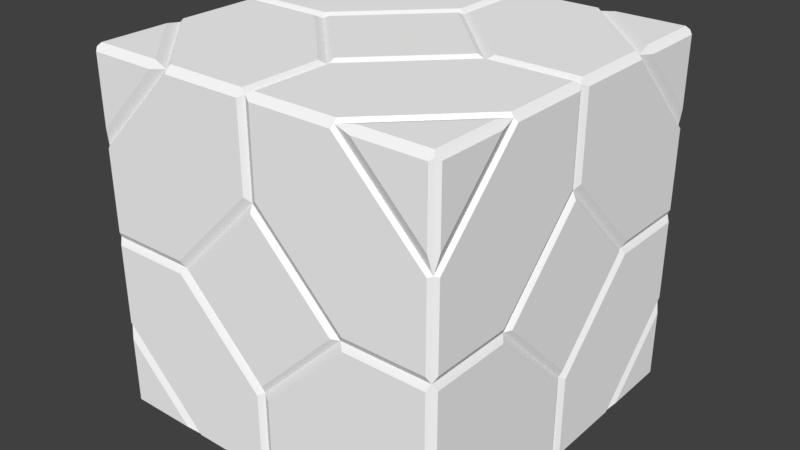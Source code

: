 # Source: TileBlock1.blend  (saved by Blender 2.78.0; exported with 4.5.12 LTS)
import bpy
from mathutils import Matrix  # noqa: F401  (used for matrix-valued properties, if any)

bpy.ops.wm.read_factory_settings(use_empty=True)
scene = bpy.context.scene
scene.name = 'Scene'

# ---- collections
col_collection_1 = bpy.data.collections.new('Collection 1'); scene.collection.children.link(col_collection_1)

# ---- materials (node trees are filled in below, after node groups)
mat_material_001 = bpy.data.materials.new('Material.001')
mat_material_001.alpha_threshold = 0.0
mat_material_001.use_transparent_shadow = False
mat_material_001.diffuse_color = (1.0, 1.0, 1.0, 1.0)
mat_material_001.roughness = 0.5

# ---- material node trees

# ---- world
world_world = bpy.data.worlds.new('World'); scene.world = world_world
world_world.color = (0.05088, 0.05088, 0.05088)
world_world.use_sun_shadow = False
world_world.sun_shadow_jitter_overblur = 0.0
world_world.cycles.sampling_method = 'MANUAL'

# ---- meshes
me_cube_001 = bpy.data.meshes.new('Cube.001')
me_cube_001.from_pydata([(-0.9905, 0.2547, 0.9905), (-0.9905, 0.9905, 0.9905), (-0.9905, 0.5, 0.2547), (-0.2547, 0.009474, 0.9905), (-0.9905, 0.9905, 0.009474), (-0.2547, 0.9905, 0.5), (-0.009474, 0.9905, 0.009474), (-0.5, 0.009474, 0.9905), (-0.9905, 0.5, 0.9905), (-0.9905, 0.7453, 0.9905), (-0.5, 0.9905, 0.2547), (-0.7453, 0.9905, 0.5), (-0.009474, 0.9905, 0.2547), (-0.5, 0.9905, 0.9905), (-0.2547, 0.9905, 0.9905), (-0.9905, 0.7453, 0.5), (-0.009474, 0.009474, 0.009474), (-0.9905, 0.009474, 0.7453), (-0.5, 0.009474, 0.2547), (-0.2547, 0.9905, 0.009474), (-0.009474, 0.7453, 0.009474), (-0.5, 0.2547, 0.009474), (-0.5, 0.2547, 0.9905), (-0.009474, 0.2547, 0.9905), (-0.009474, 0.5, 0.9905), (-0.7453, 0.9905, 0.9905), (-0.2547, 0.5, 0.009474), (-0.5, 0.7453, 0.009474), (-0.2547, 0.009474, 0.5), (-0.5, 0.009474, 0.7453), (-0.009474, 0.009474, 0.2547), (-0.7453, 0.5, 0.009474), (-0.2547, 0.009474, 0.009474), (-0.009474, 0.009474, 0.7453), (-0.009474, 0.009474, 0.5), (-0.009474, 0.2547, 0.5), (-0.009474, 0.7453, 0.9905), (-0.7453, 0.5, 0.9905), (-0.5, 0.7453, 0.9905), (-0.9905, 0.009474, 0.009474), (-0.5, 0.009474, 0.009474), (-0.7453, 0.009474, 0.009474), (-0.009474, 0.5, 0.009474), (-0.7453, 0.009474, 0.5), (-0.9905, 0.009474, 0.5), (-0.9905, 0.009474, 0.2547), (-0.009474, 0.2547, 0.009474), (-0.009474, 0.009474, 0.9905), (-0.009474, 0.5, 0.2547), (-0.009474, 0.7453, 0.5), (-0.009474, 0.5, 0.7453), (-0.9905, 0.009474, 0.9905), (-0.2547, 0.5, 0.9905), (-0.7453, 0.009474, 0.9905), (-0.9905, 0.2547, 0.5), (-0.9905, 0.9905, 0.2547), (-0.9905, 0.7453, 0.009474), (-0.5, 0.9905, 0.7453), (-0.009474, 0.9905, 0.7453), (-0.9905, 0.2547, 0.009474), (-0.9905, 0.5, 0.009474), (-0.009474, 0.9905, 0.5), (-0.009474, 0.9905, 0.9905), (-0.9905, 0.9905, 0.5), (-0.9905, 0.9905, 0.7453), (-0.5, 0.9905, 0.009474), (-0.9905, 0.5, 0.7453), (-0.7453, 0.9905, 0.009474), (-5.96e-08, 0.01786, 0.7931), (0.0, 0.2069, 0.9821), (-5.96e-08, 0.01786, 0.9821), (0.0, 0.7931, 0.9821), (-2.98e-08, 0.9821, 0.7931), (-5.96e-08, 0.9821, 0.9821), (0.0, 0.2574, 0.9821), (-5.96e-08, 0.01786, 0.7426), (-5.96e-08, 0.01786, 0.5179), (-2.98e-08, 0.2426, 0.5179), (0.0, 0.4821, 0.7574), (0.0, 0.4821, 0.9821), (-0.01786, 0.7426, 1.0), (-0.2574, 0.9821, 1.0), (-0.4821, 0.9821, 1.0), (-0.4821, 0.7574, 1.0), (-0.2426, 0.5179, 1.0), (-0.01786, 0.5179, 1.0), (-5.96e-08, 0.2069, 0.01786), (-5.96e-08, 0.01786, 0.2069), (-8.941e-08, 0.01786, 0.01786), (-0.2753, 0.5, 1.0), (-0.5, 0.7247, 1.0), (-0.7247, 0.5, 1.0), (-0.5, 0.2753, 1.0), (-0.7931, 0.01786, 1.0), (-0.9821, 0.2069, 1.0), (-0.9821, 0.01786, 1.0), (-0.2574, 0.01786, 1.0), (-0.01786, 0.2574, 1.0), (-0.01786, 0.4821, 1.0), (-0.2426, 0.4821, 1.0), (-0.4821, 0.2426, 1.0), (-0.4821, 0.01786, 1.0), (-5.96e-08, 0.01786, 0.2574), (-5.96e-08, 0.2574, 0.01786), (-5.96e-08, 0.4821, 0.01786), (0.0, 0.4821, 0.2426), (-2.98e-08, 0.2426, 0.4821), (-5.96e-08, 0.01786, 0.4821), (-0.01786, 0.2069, 1.0), (-0.2069, 0.01786, 1.0), (-0.01786, 0.01786, 1.0), (-0.9821, 0.2574, 1.0), (-0.7426, 0.01786, 1.0), (-0.5179, 0.01786, 1.0), (-0.5179, 0.2426, 1.0), (-0.7574, 0.4821, 1.0), (-0.9821, 0.4821, 1.0), (-0.9821, 0.7931, 1.0), (-0.7931, 0.9821, 1.0), (-0.9821, 0.9821, 1.0), (-2.98e-08, 0.7426, 0.01786), (-2.98e-08, 0.9821, 0.2574), (-5.96e-08, 0.9821, 0.4821), (0.0, 0.7574, 0.4821), (0.0, 0.5179, 0.2426), (-5.96e-08, 0.5179, 0.01786), (0.0, 0.5, 0.2753), (0.0, 0.7247, 0.5), (0.0, 0.5, 0.7247), (-2.98e-08, 0.2753, 0.5), (-0.7426, 0.9821, 1.0), (-0.9821, 0.7426, 1.0), (-0.9821, 0.5179, 1.0), (-0.7574, 0.5179, 1.0), (-0.5179, 0.7574, 1.0), (-0.5179, 0.9821, 1.0), (-0.2069, 0.9821, 1.0), (-0.01786, 0.7931, 1.0), (-0.01786, 0.9821, 1.0), (-0.7931, 1.0, 0.9821), (-0.9821, 1.0, 0.7931), (-0.9821, 1.0, 0.9821), (-0.9821, 1.0, 0.2069), (-0.7931, 1.0, 0.01786), (-0.9821, 1.0, 0.01786), (-0.9821, 1.0, 0.7426), (-0.7426, 1.0, 0.9821), (-0.5179, 1.0, 0.9821), (-0.5179, 1.0, 0.7574), (-0.7574, 1.0, 0.5179), (-0.9821, 1.0, 0.5179), (-1.0, 0.9821, 0.2574), (-1.0, 0.7426, 0.01786), (-1.0, 0.5179, 0.01786), (-1.0, 0.5179, 0.2426), (-1.0, 0.7574, 0.4821), (-1.0, 0.9821, 0.4821), (-0.01786, 1.0, 0.7931), (-0.2069, 1.0, 0.9821), (-0.01786, 1.0, 0.9821), (-1.0, 0.7247, 0.5), (-1.0, 0.5, 0.2753), (-1.0, 0.2753, 0.5), (-1.0, 0.5, 0.7247), (-1.0, 0.2069, 0.9821), (-1.0, 0.01786, 0.7931), (-1.0, 0.01786, 0.9821), (-1.0, 0.7426, 0.9821), (-1.0, 0.9821, 0.7426), (-1.0, 0.9821, 0.5179), (-1.0, 0.7574, 0.5179), (-1.0, 0.5179, 0.7574), (-1.0, 0.5179, 0.9821), (-0.2574, 1.0, 0.9821), (-0.01786, 1.0, 0.7426), (-0.01786, 1.0, 0.5179), (-0.2426, 1.0, 0.5179), (-0.4821, 1.0, 0.7574), (-0.4821, 1.0, 0.9821), (-1.0, 0.9821, 0.7931), (-1.0, 0.7931, 0.9821), (-1.0, 0.9821, 0.9821), (-1.0, 0.01786, 0.7426), (-1.0, 0.2574, 0.9821), (-1.0, 0.4821, 0.9821), (-1.0, 0.4821, 0.7574), (-1.0, 0.2426, 0.5179), (-1.0, 0.01786, 0.5179), (-1.0, 0.01786, 0.2069), (-1.0, 0.2069, 0.01786), (-1.0, 0.01786, 0.01786), (-0.01786, 1.0, 0.2574), (-0.2574, 1.0, 0.01786), (-0.4821, 1.0, 0.01786), (-0.4821, 1.0, 0.2426), (-0.2426, 1.0, 0.4821), (-0.01786, 1.0, 0.4821), (-0.2753, 1.0, 0.5), (-0.5, 1.0, 0.2753), (-0.7247, 1.0, 0.5), (-0.5, 1.0, 0.7247), (-1.0, 0.2574, 0.01786), (-1.0, 0.01786, 0.2574), (-1.0, 0.01786, 0.4821), (-1.0, 0.2426, 0.4821), (-1.0, 0.4821, 0.2426), (-1.0, 0.4821, 0.01786), (-1.0, 0.7931, 0.01786), (-1.0, 0.9821, 0.2069), (-1.0, 0.9821, 0.01786), (-0.2069, 1.0, 0.01786), (-0.01786, 1.0, 0.2069), (-0.01786, 1.0, 0.01786), (-0.7426, 1.0, 0.01786), (-0.9821, 1.0, 0.2574), (-0.9821, 1.0, 0.4821), (-0.7574, 1.0, 0.4821), (-0.5179, 1.0, 0.2426), (-0.5179, 1.0, 0.01786), (-0.01786, 0.2574, 0.0), (-0.2574, 0.01786, 2.98e-08), (-0.4821, 0.01786, 2.98e-08), (-0.4821, 0.2426, 0.0), (-0.2426, 0.4821, 0.0), (-0.01786, 0.4821, 0.0), (-0.01786, 0.7931, 2.98e-08), (-0.2069, 0.9821, 5.96e-08), (-0.01786, 0.9821, 0.0), (-0.01786, 2.186e-08, 0.2069), (-0.2069, 5.166e-08, 0.01786), (-0.01786, 5.166e-08, 0.01786), (-0.01786, 2.186e-08, 0.7426), (-0.2574, 5.166e-08, 0.9821), (-0.4821, 5.166e-08, 0.9821), (-0.4821, 2.186e-08, 0.7574), (-0.2426, 2.186e-08, 0.5179), (-0.01786, 2.186e-08, 0.5179), (-0.5, 0.7247, 0.0), (-0.2753, 0.5, 0.0), (-0.5, 0.2753, 0.0), (-0.7247, 0.5, 2.98e-08), (-0.2574, 0.9821, 5.96e-08), (-0.01786, 0.7426, 2.98e-08), (-0.01786, 0.5179, 0.0), (-0.2426, 0.5179, 0.0), (-0.4821, 0.7574, 0.0), (-0.4821, 0.9821, 2.98e-08), (-0.2069, 5.166e-08, 0.9821), (-0.01786, 2.186e-08, 0.7931), (-0.01786, 5.166e-08, 0.9821), (-0.7426, 5.166e-08, 0.9821), (-0.9821, 5.166e-08, 0.7426), (-0.9821, 5.166e-08, 0.5179), (-0.7574, 5.166e-08, 0.5179), (-0.5179, 2.186e-08, 0.7574), (-0.5179, 5.166e-08, 0.9821), (-0.7931, 2.186e-08, 0.01786), (-0.9821, 5.166e-08, 0.2069), (-0.9821, 5.166e-08, 0.01786), (-0.9821, 0.7426, 5.96e-08), (-0.7426, 0.9821, 2.98e-08), (-0.5179, 0.9821, 2.98e-08), (-0.5179, 0.7574, 0.0), (-0.7574, 0.5179, 2.98e-08), (-0.9821, 0.5179, 5.96e-08), (-0.9821, 5.166e-08, 0.2574), (-0.7426, 2.186e-08, 0.01786), (-0.5179, 2.186e-08, 0.01786), (-0.5179, 2.186e-08, 0.2426), (-0.7574, 5.166e-08, 0.4821), (-0.9821, 5.166e-08, 0.4821), (-0.9821, 5.166e-08, 0.7931), (-0.7931, 5.166e-08, 0.9821), (-0.9821, 1.411e-07, 0.9821), (-0.5, 2.186e-08, 0.2753), (-0.2753, 2.186e-08, 0.5), (-0.5, 2.186e-08, 0.7247), (-0.7247, 5.166e-08, 0.5), (-0.7931, 0.9821, 2.98e-08), (-0.9821, 0.7931, 5.96e-08), (-0.9821, 0.9821, 8.941e-08), (-0.2574, 5.166e-08, 0.01786), (-0.01786, 2.186e-08, 0.2574), (-0.01786, 2.186e-08, 0.4821), (-0.2426, 2.186e-08, 0.4821), (-0.4821, 2.186e-08, 0.2426), (-0.4821, 2.186e-08, 0.01786), (-0.7426, 0.01786, 2.98e-08), (-0.9821, 0.2574, 5.96e-08), (-0.9821, 0.4821, 5.96e-08), (-0.7574, 0.4821, 2.98e-08), (-0.5179, 0.2426, 0.0), (-0.5179, 0.01786, 2.98e-08), (-0.2069, 0.01786, 2.98e-08), (-0.01786, 0.2069, 0.0), (-0.01786, 0.01786, 2.98e-08), (-0.9821, 0.2069, 5.96e-08), (-0.7931, 0.01786, 2.98e-08), (-0.9821, 0.01786, 2.98e-08), (-2.98e-08, 0.9821, 0.2069), (-2.98e-08, 0.7931, 0.01786), (-8.941e-08, 0.9821, 0.01786), (-2.98e-08, 0.9821, 0.7426), (0.0, 0.7426, 0.9821), (0.0, 0.5179, 0.9821), (0.0, 0.5179, 0.7574), (0.0, 0.7574, 0.5179), (-5.96e-08, 0.9821, 0.5179)], [], [(68, 69, 70), (71, 72, 73), (74, 75, 76, 77, 78, 79), (80, 81, 82, 83, 84, 85), (86, 87, 88), (89, 90, 91, 92), (93, 94, 95), (96, 97, 98, 99, 100, 101), (102, 103, 104, 105, 106, 107), (108, 109, 110), (111, 112, 113, 114, 115, 116), (117, 118, 119), (120, 121, 122, 123, 124, 125), (126, 127, 128, 129), (130, 131, 132, 133, 134, 135), (136, 137, 138), (139, 140, 141), (142, 143, 144), (145, 146, 147, 148, 149, 150), (151, 152, 153, 154, 155, 156), (157, 158, 159), (160, 161, 162, 163), (164, 165, 166), (167, 168, 169, 170, 171, 172), (173, 174, 175, 176, 177, 178), (179, 180, 181), (182, 183, 184, 185, 186, 187), (188, 189, 190), (191, 192, 193, 194, 195, 196), (197, 198, 199, 200), (201, 202, 203, 204, 205, 206), (207, 208, 209), (210, 211, 212), (213, 214, 215, 216, 217, 218), (219, 220, 221, 222, 223, 224), (225, 226, 227), (228, 229, 230), (231, 232, 233, 234, 235, 236), (237, 238, 239, 240), (241, 242, 243, 244, 245, 246), (247, 248, 249), (250, 251, 252, 253, 254, 255), (256, 257, 258), (259, 260, 261, 262, 263, 264), (265, 266, 267, 268, 269, 270), (271, 272, 273), (274, 275, 276, 277), (278, 279, 280), (281, 282, 283, 284, 285, 286), (287, 288, 289, 290, 291, 292), (293, 294, 295), (296, 297, 298), (299, 300, 301), (302, 303, 304, 305, 306, 307), (33, 23, 69, 68), (23, 47, 70, 69), (47, 33, 68, 70), (36, 58, 72, 71), (58, 62, 73, 72), (62, 36, 71, 73), (23, 33, 75, 74), (33, 34, 76, 75), (34, 35, 77, 76), (35, 50, 78, 77), (50, 24, 79, 78), (24, 23, 74, 79), (36, 14, 81, 80), (14, 13, 82, 81), (13, 38, 83, 82), (38, 52, 84, 83), (52, 24, 85, 84), (24, 36, 80, 85), (46, 30, 87, 86), (30, 16, 88, 87), (16, 46, 86, 88), (52, 38, 90, 89), (38, 37, 91, 90), (37, 22, 92, 91), (22, 52, 89, 92), (53, 0, 94, 93), (0, 51, 95, 94), (51, 53, 93, 95), (3, 23, 97, 96), (23, 24, 98, 97), (24, 52, 99, 98), (52, 22, 100, 99), (22, 7, 101, 100), (7, 3, 96, 101), (30, 46, 103, 102), (46, 42, 104, 103), (42, 48, 105, 104), (48, 35, 106, 105), (35, 34, 107, 106), (34, 30, 102, 107), (23, 3, 109, 108), (3, 47, 110, 109), (47, 23, 108, 110), (0, 53, 112, 111), (53, 7, 113, 112), (7, 22, 114, 113), (22, 37, 115, 114), (37, 8, 116, 115), (8, 0, 111, 116), (9, 25, 118, 117), (25, 1, 119, 118), (1, 9, 117, 119), (20, 12, 121, 120), (12, 61, 122, 121), (61, 49, 123, 122), (49, 48, 124, 123), (48, 42, 125, 124), (42, 20, 120, 125), (48, 49, 127, 126), (49, 50, 128, 127), (50, 35, 129, 128), (35, 48, 126, 129), (25, 9, 131, 130), (9, 8, 132, 131), (8, 37, 133, 132), (37, 38, 134, 133), (38, 13, 135, 134), (13, 25, 130, 135), (14, 36, 137, 136), (36, 62, 138, 137), (62, 14, 136, 138), (25, 64, 140, 139), (64, 1, 141, 140), (1, 25, 139, 141), (55, 67, 143, 142), (67, 4, 144, 143), (4, 55, 142, 144), (64, 25, 146, 145), (25, 13, 147, 146), (13, 57, 148, 147), (57, 11, 149, 148), (11, 63, 150, 149), (63, 64, 145, 150), (55, 56, 152, 151), (56, 60, 153, 152), (60, 2, 154, 153), (2, 15, 155, 154), (15, 63, 156, 155), (63, 55, 151, 156), (58, 14, 158, 157), (14, 62, 159, 158), (62, 58, 157, 159), (15, 2, 161, 160), (2, 54, 162, 161), (54, 66, 163, 162), (66, 15, 160, 163), (0, 17, 165, 164), (17, 51, 166, 165), (51, 0, 164, 166), (9, 64, 168, 167), (64, 63, 169, 168), (63, 15, 170, 169), (15, 66, 171, 170), (66, 8, 172, 171), (8, 9, 167, 172), (14, 58, 174, 173), (58, 61, 175, 174), (61, 5, 176, 175), (5, 57, 177, 176), (57, 13, 178, 177), (13, 14, 173, 178), (64, 9, 180, 179), (9, 1, 181, 180), (1, 64, 179, 181), (17, 0, 183, 182), (0, 8, 184, 183), (8, 66, 185, 184), (66, 54, 186, 185), (54, 44, 187, 186), (44, 17, 182, 187), (45, 59, 189, 188), (59, 39, 190, 189), (39, 45, 188, 190), (12, 19, 192, 191), (19, 65, 193, 192), (65, 10, 194, 193), (10, 5, 195, 194), (5, 61, 196, 195), (61, 12, 191, 196), (5, 10, 198, 197), (10, 11, 199, 198), (11, 57, 200, 199), (57, 5, 197, 200), (59, 45, 202, 201), (45, 44, 203, 202), (44, 54, 204, 203), (54, 2, 205, 204), (2, 60, 206, 205), (60, 59, 201, 206), (56, 55, 208, 207), (55, 4, 209, 208), (4, 56, 207, 209), (19, 12, 211, 210), (12, 6, 212, 211), (6, 19, 210, 212), (67, 55, 214, 213), (55, 63, 215, 214), (63, 11, 216, 215), (11, 10, 217, 216), (10, 65, 218, 217), (65, 67, 213, 218), (46, 32, 220, 219), (32, 40, 221, 220), (40, 21, 222, 221), (21, 26, 223, 222), (26, 42, 224, 223), (42, 46, 219, 224), (20, 19, 226, 225), (19, 6, 227, 226), (6, 20, 225, 227), (30, 32, 229, 228), (32, 16, 230, 229), (16, 30, 228, 230), (33, 3, 232, 231), (3, 7, 233, 232), (7, 29, 234, 233), (29, 28, 235, 234), (28, 34, 236, 235), (34, 33, 231, 236), (27, 26, 238, 237), (26, 21, 239, 238), (21, 31, 240, 239), (31, 27, 237, 240), (19, 20, 242, 241), (20, 42, 243, 242), (42, 26, 244, 243), (26, 27, 245, 244), (27, 65, 246, 245), (65, 19, 241, 246), (3, 33, 248, 247), (33, 47, 249, 248), (47, 3, 247, 249), (53, 17, 251, 250), (17, 44, 252, 251), (44, 43, 253, 252), (43, 29, 254, 253), (29, 7, 255, 254), (7, 53, 250, 255), (41, 45, 257, 256), (45, 39, 258, 257), (39, 41, 256, 258), (56, 67, 260, 259), (67, 65, 261, 260), (65, 27, 262, 261), (27, 31, 263, 262), (31, 60, 264, 263), (60, 56, 259, 264), (45, 41, 266, 265), (41, 40, 267, 266), (40, 18, 268, 267), (18, 43, 269, 268), (43, 44, 270, 269), (44, 45, 265, 270), (17, 53, 272, 271), (53, 51, 273, 272), (51, 17, 271, 273), (18, 28, 275, 274), (28, 29, 276, 275), (29, 43, 277, 276), (43, 18, 274, 277), (67, 56, 279, 278), (56, 4, 280, 279), (4, 67, 278, 280), (32, 30, 282, 281), (30, 34, 283, 282), (34, 28, 284, 283), (28, 18, 285, 284), (18, 40, 286, 285), (40, 32, 281, 286), (41, 59, 288, 287), (59, 60, 289, 288), (60, 31, 290, 289), (31, 21, 291, 290), (21, 40, 292, 291), (40, 41, 287, 292), (32, 46, 294, 293), (46, 16, 295, 294), (16, 32, 293, 295), (59, 41, 297, 296), (41, 39, 298, 297), (39, 59, 296, 298), (12, 20, 300, 299), (20, 6, 301, 300), (6, 12, 299, 301), (58, 36, 303, 302), (36, 24, 304, 303), (24, 50, 305, 304), (50, 49, 306, 305), (49, 61, 307, 306), (61, 58, 302, 307)])
_uv = me_cube_001.uv_layers.new(name='UVMap')
_uv.uv.foreach_set('vector', [0.2102, 0.02329, 0.02329, 0.2102, 0.02329, 0.02329, 0.02329, 0.7898, 0.2102, 0.9767, 0.02329, 0.9767, 0.02329, 0.2601, 0.2601, 0.02329, 0.4823, 0.02329, 0.4823, 0.2455, 0.2455, 0.4823, 0.02329, 0.4823, 0.9767, 0.7399, 0.7399, 0.9767, 0.5177, 0.9767, 0.5177, 0.7545, 0.7545, 0.5177, 0.9767, 0.5177, 0.9767, 0.2102, 0.7898, 0.02329, 0.9767, 0.02329, 0.7222, 0.5, 0.5, 0.7222, 0.2778, 0.5, 0.5, 0.2778, 0.2102, 0.02329, 0.02329, 0.2102, 0.02329, 0.02329, 0.7399, 0.02329, 0.9767, 0.2601, 0.9767, 0.4823, 0.7545, 0.4823, 0.5177, 0.2455, 0.5177, 0.02329, 0.7399, 0.02329, 0.9767, 0.2601, 0.9767, 0.4823, 0.7545, 0.4823, 0.5177, 0.2455, 0.5177, 0.02329, 0.9767, 0.2102, 0.7898, 0.02329, 0.9767, 0.02329, 0.02329, 0.2601, 0.2601, 0.02329, 0.4823, 0.02329, 0.4823, 0.2455, 0.2455, 0.4823, 0.02329, 0.4823, 0.02329, 0.7898, 0.2102, 0.9767, 0.02329, 0.9767, 0.9767, 0.7399, 0.7399, 0.9767, 0.5177, 0.9767, 0.5177, 0.7545, 0.7545, 0.5177, 0.9767, 0.5177, 0.7222, 0.5, 0.5, 0.7222, 0.2778, 0.5, 0.5, 0.2778, 0.2601, 0.9767, 0.02329, 0.7399, 0.02329, 0.5177, 0.2455, 0.5177, 0.4823, 0.7545, 0.4823, 0.9767, 0.7898, 0.9767, 0.9767, 0.7898, 0.9767, 0.9767, 0.2102, 0.02329, 0.02329, 0.2102, 0.02329, 0.02329, 0.02329, 0.7898, 0.2102, 0.9767, 0.02329, 0.9767, 0.02329, 0.2601, 0.2601, 0.02329, 0.4823, 0.02329, 0.4823, 0.2455, 0.2455, 0.4823, 0.02329, 0.4823, 0.7399, 0.9767, 0.9767, 0.7399, 0.9767, 0.5177, 0.7545, 0.5177, 0.5177, 0.7545, 0.5177, 0.9767, 0.9767, 0.2102, 0.7898, 0.02329, 0.9767, 0.02329, 0.5, 0.7222, 0.7222, 0.5, 0.5, 0.2778, 0.2778, 0.5, 0.02329, 0.2102, 0.2102, 0.02329, 0.02329, 0.02329, 0.02329, 0.7399, 0.2601, 0.9767, 0.4823, 0.9767, 0.4823, 0.7545, 0.2455, 0.5177, 0.02329, 0.5177, 0.7399, 0.02329, 0.9767, 0.2601, 0.9767, 0.4823, 0.7545, 0.4823, 0.5177, 0.2455, 0.5177, 0.02329, 0.2102, 0.9767, 0.02329, 0.7898, 0.02329, 0.9767, 0.2601, 0.02329, 0.02329, 0.2601, 0.02329, 0.4823, 0.2455, 0.4823, 0.4823, 0.2455, 0.4823, 0.02329, 0.7898, 0.02329, 0.9767, 0.2102, 0.9767, 0.02329, 0.9767, 0.7399, 0.7399, 0.9767, 0.5177, 0.9767, 0.5177, 0.7545, 0.7545, 0.5177, 0.9767, 0.5177, 0.7222, 0.5, 0.5, 0.7222, 0.2778, 0.5, 0.5, 0.2778, 0.9767, 0.2601, 0.7399, 0.02329, 0.5177, 0.02329, 0.5177, 0.2455, 0.7545, 0.4823, 0.9767, 0.4823, 0.9767, 0.7898, 0.7898, 0.9767, 0.9767, 0.9767, 0.7898, 0.9767, 0.9767, 0.7898, 0.9767, 0.9767, 0.2601, 0.9767, 0.02329, 0.7399, 0.02329, 0.5177, 0.2455, 0.5177, 0.4823, 0.7545, 0.4823, 0.9767, 0.9767, 0.2601, 0.7399, 0.02329, 0.5177, 0.02329, 0.5177, 0.2455, 0.7545, 0.4823, 0.9767, 0.4823, 0.9767, 0.7898, 0.7898, 0.9767, 0.9767, 0.9767, 0.9767, 0.7898, 0.7898, 0.9767, 0.9767, 0.9767, 0.9767, 0.2601, 0.7399, 0.02329, 0.5177, 0.02329, 0.5177, 0.2455, 0.7545, 0.4823, 0.9767, 0.4823, 0.5, 0.7222, 0.7222, 0.5, 0.5, 0.2778, 0.2778, 0.5, 0.7399, 0.9767, 0.9767, 0.7399, 0.9767, 0.5177, 0.7545, 0.5177, 0.5177, 0.7545, 0.5177, 0.9767, 0.7898, 0.02329, 0.9767, 0.2102, 0.9767, 0.02329, 0.2601, 0.02329, 0.02329, 0.2601, 0.02329, 0.4823, 0.2455, 0.4823, 0.4823, 0.2455, 0.4823, 0.02329, 0.2102, 0.9767, 0.02329, 0.7898, 0.02329, 0.9767, 0.02329, 0.7399, 0.2601, 0.9767, 0.4823, 0.9767, 0.4823, 0.7545, 0.2455, 0.5177, 0.02329, 0.5177, 0.02329, 0.7399, 0.2601, 0.9767, 0.4823, 0.9767, 0.4823, 0.7545, 0.2455, 0.5177, 0.02329, 0.5177, 0.02329, 0.2102, 0.2102, 0.02329, 0.02329, 0.02329, 0.5, 0.7222, 0.7222, 0.5, 0.5, 0.2778, 0.2778, 0.5, 0.2102, 0.9767, 0.02329, 0.7898, 0.02329, 0.9767, 0.7399, 0.9767, 0.9767, 0.7399, 0.9767, 0.5177, 0.7545, 0.5177, 0.5177, 0.7545, 0.5177, 0.9767, 0.2601, 0.02329, 0.02329, 0.2601, 0.02329, 0.4823, 0.2455, 0.4823, 0.4823, 0.2455, 0.4823, 0.02329, 0.7898, 0.02329, 0.9767, 0.2102, 0.9767, 0.02329, 0.02329, 0.2102, 0.2102, 0.02329, 0.02329, 0.02329, 0.7898, 0.9767, 0.9767, 0.7898, 0.9767, 0.9767, 0.2601, 0.9767, 0.02329, 0.7399, 0.02329, 0.5177, 0.2455, 0.5177, 0.4823, 0.7545, 0.4823, 0.9767, 0.2575, 0.015, 0.015, 0.2575, 0.02329, 0.2102, 0.2102, 0.02329, 0.985, 0.2575, 0.985, 0.015, 0.9944, 0.02329, 0.9944, 0.2102, 0.985, 0.015, 0.985, 0.2575, 0.9944, 0.2102, 0.9944, 0.02329, 0.015, 0.7425, 0.2575, 0.985, 0.2102, 0.9767, 0.02329, 0.7898, 0.985, 0.2575, 0.985, 0.015, 0.9944, 0.02329, 0.9944, 0.2102, 0.985, 0.985, 0.985, 0.7425, 0.9944, 0.7898, 0.9944, 0.9767, 0.015, 0.2575, 0.2575, 0.015, 0.2601, 0.02329, 0.02329, 0.2601, 0.985, 0.2575, 0.985, 0.5, 0.9944, 0.4823, 0.9944, 0.2601, 0.5, 0.015, 0.5, 0.2575, 0.4823, 0.2455, 0.4823, 0.02329, 0.5, 0.2575, 0.2575, 0.5, 0.2455, 0.4823, 0.4823, 0.2455, 0.2575, 0.5, 0.015, 0.5, 0.02329, 0.4823, 0.2455, 0.4823, 0.985, 0.5, 0.985, 0.2575, 0.9944, 0.2601, 0.9944, 0.4823, 0.985, 0.7425, 0.7425, 0.985, 0.7399, 0.9767, 0.9767, 0.7399, 0.7425, 0.015, 0.5, 0.015, 0.5177, 0.005628, 0.7399, 0.005629, 0.5, 0.985, 0.5, 0.7425, 0.5177, 0.7545, 0.5177, 0.9767, 0.5, 0.7425, 0.7425, 0.5, 0.7545, 0.5177, 0.5177, 0.7545, 0.7425, 0.5, 0.985, 0.5, 0.9767, 0.5177, 0.7545, 0.5177, 0.015, 0.5, 0.015, 0.7425, 0.005628, 0.7399, 0.005628, 0.5177, 0.985, 0.2575, 0.7425, 0.015, 0.7898, 0.02329, 0.9767, 0.2102, 0.985, 0.7425, 0.985, 0.985, 0.9944, 0.9767, 0.9944, 0.7898, 0.985, 0.015, 0.985, 0.2575, 0.9944, 0.2102, 0.9944, 0.02329, 0.7425, 0.5, 0.5, 0.7425, 0.5, 0.7222, 0.7222, 0.5, 0.5, 0.7425, 0.2575, 0.5, 0.2778, 0.5, 0.5, 0.7222, 0.2575, 0.5, 0.5, 0.2575, 0.5, 0.2778, 0.2778, 0.5, 0.5, 0.2575, 0.7425, 0.5, 0.7222, 0.5, 0.5, 0.2778, 0.2575, 0.015, 0.015, 0.2575, 0.02329, 0.2102, 0.2102, 0.02329, 0.015, 0.2575, 0.015, 0.015, 0.005628, 0.02329, 0.005628, 0.2102, 0.015, 0.015, 0.2575, 0.015, 0.2102, 0.005628, 0.02329, 0.005628, 0.7425, 0.015, 0.985, 0.2575, 0.9767, 0.2601, 0.7399, 0.02329, 0.015, 0.2575, 0.015, 0.5, 0.005628, 0.4823, 0.005628, 0.2601, 0.985, 0.5, 0.7425, 0.5, 0.7545, 0.4823, 0.9767, 0.4823, 0.7425, 0.5, 0.5, 0.2575, 0.5177, 0.2455, 0.7545, 0.4823, 0.5, 0.2575, 0.5, 0.015, 0.5177, 0.02329, 0.5177, 0.2455, 0.5, 0.015, 0.7425, 0.015, 0.7399, 0.005628, 0.5177, 0.005628, 0.7425, 0.015, 0.985, 0.2575, 0.9767, 0.2601, 0.7399, 0.02329, 0.985, 0.2575, 0.985, 0.5, 0.9944, 0.4823, 0.9944, 0.2601, 0.985, 0.5, 0.7425, 0.5, 0.7545, 0.4823, 0.9767, 0.4823, 0.7425, 0.5, 0.5, 0.2575, 0.5177, 0.2455, 0.7545, 0.4823, 0.5, 0.2575, 0.5, 0.015, 0.5177, 0.02329, 0.5177, 0.2455, 0.985, 0.5, 0.985, 0.7425, 0.9944, 0.7399, 0.9944, 0.5177, 0.985, 0.2575, 0.7425, 0.015, 0.7898, 0.02329, 0.9767, 0.2102, 0.7425, 0.015, 0.985, 0.015, 0.9767, 0.005629, 0.7898, 0.005628, 0.015, 0.015, 0.015, 0.2575, 0.005628, 0.2102, 0.005629, 0.02329, 0.015, 0.2575, 0.2575, 0.015, 0.2601, 0.02329, 0.02329, 0.2601, 0.2575, 0.015, 0.5, 0.015, 0.4823, 0.005628, 0.2601, 0.005628, 0.5, 0.015, 0.5, 0.2575, 0.4823, 0.2455, 0.4823, 0.02329, 0.5, 0.2575, 0.2575, 0.5, 0.2455, 0.4823, 0.4823, 0.2455, 0.2575, 0.5, 0.015, 0.5, 0.02329, 0.4823, 0.2455, 0.4823, 0.015, 0.5, 0.015, 0.2575, 0.005628, 0.2601, 0.005628, 0.4823, 0.015, 0.7425, 0.2575, 0.985, 0.2102, 0.9767, 0.02329, 0.7898, 0.2575, 0.015, 0.015, 0.015, 0.02329, 0.005628, 0.2102, 0.005628, 0.015, 0.985, 0.015, 0.7425, 0.005628, 0.7898, 0.005628, 0.9767, 0.985, 0.7425, 0.7425, 0.985, 0.7399, 0.9767, 0.9767, 0.7399, 0.985, 0.7425, 0.985, 0.5, 0.9944, 0.5177, 0.9944, 0.7399, 0.5, 0.985, 0.5, 0.7425, 0.5177, 0.7545, 0.5177, 0.9767, 0.5, 0.7425, 0.7425, 0.5, 0.7545, 0.5177, 0.5177, 0.7545, 0.7425, 0.5, 0.985, 0.5, 0.9767, 0.5177, 0.7545, 0.5177, 0.985, 0.5, 0.985, 0.7425, 0.9944, 0.7399, 0.9944, 0.5177, 0.7425, 0.5, 0.5, 0.7425, 0.5, 0.7222, 0.7222, 0.5, 0.5, 0.7425, 0.2575, 0.5, 0.2778, 0.5, 0.5, 0.7222, 0.2575, 0.5, 0.5, 0.2575, 0.5, 0.2778, 0.2778, 0.5, 0.5, 0.2575, 0.7425, 0.5, 0.7222, 0.5, 0.5, 0.2778, 0.2575, 0.985, 0.015, 0.7425, 0.02329, 0.7399, 0.2601, 0.9767, 0.015, 0.7425, 0.015, 0.5, 0.005628, 0.5177, 0.005628, 0.7399, 0.015, 0.5, 0.2575, 0.5, 0.2455, 0.5177, 0.02329, 0.5177, 0.2575, 0.5, 0.5, 0.7425, 0.4823, 0.7545, 0.2455, 0.5177, 0.5, 0.7425, 0.5, 0.985, 0.4823, 0.9767, 0.4823, 0.7545, 0.5, 0.015, 0.2575, 0.015, 0.2601, 0.005628, 0.4823, 0.005628, 0.7425, 0.985, 0.985, 0.7425, 0.9767, 0.7898, 0.7898, 0.9767, 0.015, 0.7425, 0.015, 0.985, 0.005629, 0.9767, 0.005628, 0.7898, 0.985, 0.015, 0.7425, 0.015, 0.7898, 0.005629, 0.9767, 0.005629, 0.2575, 0.015, 0.015, 0.2575, 0.02329, 0.2102, 0.2102, 0.02329, 0.2575, 0.985, 0.015, 0.985, 0.02329, 0.9944, 0.2102, 0.9944, 0.015, 0.985, 0.2575, 0.985, 0.2102, 0.9944, 0.02329, 0.9944, 0.015, 0.7425, 0.2575, 0.985, 0.2102, 0.9767, 0.02329, 0.7898, 0.2575, 0.985, 0.015, 0.985, 0.02329, 0.9944, 0.2102, 0.9944, 0.985, 0.985, 0.7425, 0.985, 0.7898, 0.9944, 0.9767, 0.9944, 0.015, 0.2575, 0.2575, 0.015, 0.2601, 0.02329, 0.02329, 0.2601, 0.2575, 0.985, 0.5, 0.985, 0.4823, 0.9944, 0.2601, 0.9944, 0.5, 0.015, 0.5, 0.2575, 0.4823, 0.2455, 0.4823, 0.02329, 0.5, 0.2575, 0.2575, 0.5, 0.2455, 0.4823, 0.4823, 0.2455, 0.2575, 0.5, 0.015, 0.5, 0.02329, 0.4823, 0.2455, 0.4823, 0.5, 0.985, 0.2575, 0.985, 0.2601, 0.9944, 0.4823, 0.9944, 0.7425, 0.985, 0.985, 0.7425, 0.9767, 0.7399, 0.7399, 0.9767, 0.015, 0.7425, 0.015, 0.5, 0.005628, 0.5177, 0.005628, 0.7399, 0.985, 0.5, 0.7425, 0.5, 0.7545, 0.5177, 0.9767, 0.5177, 0.7425, 0.5, 0.5, 0.7425, 0.5177, 0.7545, 0.7545, 0.5177, 0.5, 0.7425, 0.5, 0.985, 0.5177, 0.9767, 0.5177, 0.7545, 0.015, 0.5, 0.015, 0.7425, 0.005629, 0.7399, 0.005629, 0.5177, 0.985, 0.2575, 0.7425, 0.015, 0.7898, 0.02329, 0.9767, 0.2102, 0.7425, 0.985, 0.985, 0.985, 0.9767, 0.9944, 0.7898, 0.9944, 0.015, 0.985, 0.2575, 0.985, 0.2102, 0.9944, 0.02329, 0.9944, 0.5, 0.7425, 0.7425, 0.5, 0.7222, 0.5, 0.5, 0.7222, 0.7425, 0.5, 0.5, 0.2575, 0.5, 0.2778, 0.7222, 0.5, 0.5, 0.2575, 0.2575, 0.5, 0.2778, 0.5, 0.5, 0.2778, 0.2575, 0.5, 0.5, 0.7425, 0.5, 0.7222, 0.2778, 0.5, 0.015, 0.2575, 0.2575, 0.015, 0.2102, 0.02329, 0.02329, 0.2102, 0.015, 0.2575, 0.015, 0.015, 0.005628, 0.02329, 0.005628, 0.2102, 0.015, 0.015, 0.015, 0.2575, 0.005628, 0.2102, 0.005628, 0.02329, 0.015, 0.7425, 0.2575, 0.985, 0.2601, 0.9767, 0.02329, 0.7399, 0.015, 0.2575, 0.015, 0.5, 0.005629, 0.4823, 0.005629, 0.2601, 0.5, 0.985, 0.5, 0.7425, 0.4823, 0.7545, 0.4823, 0.9767, 0.5, 0.7425, 0.2575, 0.5, 0.2455, 0.5177, 0.4823, 0.7545, 0.2575, 0.5, 0.015, 0.5, 0.02329, 0.5177, 0.2455, 0.5177, 0.015, 0.5, 0.015, 0.7425, 0.005628, 0.7399, 0.005628, 0.5177, 0.7425, 0.015, 0.985, 0.2575, 0.9767, 0.2601, 0.7399, 0.02329, 0.2575, 0.985, 0.5, 0.985, 0.4823, 0.9944, 0.2601, 0.9944, 0.985, 0.5, 0.7425, 0.5, 0.7545, 0.4823, 0.9767, 0.4823, 0.7425, 0.5, 0.5, 0.2575, 0.5177, 0.2455, 0.7545, 0.4823, 0.5, 0.2575, 0.5, 0.015, 0.5177, 0.02329, 0.5177, 0.2455, 0.5, 0.985, 0.7425, 0.985, 0.7399, 0.9944, 0.5177, 0.9944, 0.2575, 0.985, 0.015, 0.7425, 0.02329, 0.7898, 0.2102, 0.9767, 0.015, 0.7425, 0.015, 0.985, 0.005628, 0.9767, 0.005628, 0.7898, 0.015, 0.015, 0.015, 0.2575, 0.005629, 0.2102, 0.005628, 0.02329, 0.2575, 0.015, 0.015, 0.2575, 0.02329, 0.2601, 0.2601, 0.02329, 0.015, 0.2575, 0.015, 0.5, 0.005628, 0.4823, 0.005628, 0.2601, 0.015, 0.5, 0.2575, 0.5, 0.2455, 0.4823, 0.02329, 0.4823, 0.2575, 0.5, 0.5, 0.2575, 0.4823, 0.2455, 0.2455, 0.4823, 0.5, 0.2575, 0.5, 0.015, 0.4823, 0.02329, 0.4823, 0.2455, 0.015, 0.5, 0.015, 0.2575, 0.005628, 0.2601, 0.005628, 0.4823, 0.7425, 0.015, 0.985, 0.2575, 0.9767, 0.2102, 0.7898, 0.02329, 0.015, 0.2575, 0.015, 0.015, 0.005628, 0.02329, 0.005628, 0.2102, 0.015, 0.985, 0.015, 0.7425, 0.005628, 0.7898, 0.005628, 0.9767, 0.985, 0.7425, 0.7425, 0.985, 0.7399, 0.9767, 0.9767, 0.7399, 0.7425, 0.985, 0.5, 0.985, 0.5177, 0.9944, 0.7399, 0.9944, 0.5, 0.985, 0.5, 0.7425, 0.5177, 0.7545, 0.5177, 0.9767, 0.5, 0.7425, 0.7425, 0.5, 0.7545, 0.5177, 0.5177, 0.7545, 0.7425, 0.5, 0.985, 0.5, 0.9767, 0.5177, 0.7545, 0.5177, 0.5, 0.985, 0.7425, 0.985, 0.7399, 0.9944, 0.5177, 0.9944, 0.7425, 0.5, 0.5, 0.7425, 0.5, 0.7222, 0.7222, 0.5, 0.5, 0.7425, 0.2575, 0.5, 0.2778, 0.5, 0.5, 0.7222, 0.2575, 0.5, 0.5, 0.2575, 0.5, 0.2778, 0.2778, 0.5, 0.5, 0.2575, 0.7425, 0.5, 0.7222, 0.5, 0.5, 0.2778, 0.985, 0.2575, 0.7425, 0.015, 0.7399, 0.02329, 0.9767, 0.2601, 0.015, 0.7425, 0.015, 0.5, 0.005628, 0.5177, 0.005628, 0.7399, 0.5, 0.015, 0.5, 0.2575, 0.5177, 0.2455, 0.5177, 0.02329, 0.5, 0.2575, 0.7425, 0.5, 0.7545, 0.4823, 0.5177, 0.2455, 0.7425, 0.5, 0.985, 0.5, 0.9767, 0.4823, 0.7545, 0.4823, 0.015, 0.5, 0.015, 0.2575, 0.005628, 0.2601, 0.005628, 0.4823, 0.985, 0.7425, 0.7425, 0.985, 0.7898, 0.9767, 0.9767, 0.7898, 0.015, 0.7425, 0.015, 0.985, 0.005629, 0.9767, 0.005629, 0.7898, 0.015, 0.985, 0.015, 0.7425, 0.005628, 0.7898, 0.005629, 0.9767, 0.7425, 0.985, 0.985, 0.7425, 0.9767, 0.7898, 0.7898, 0.9767, 0.7425, 0.985, 0.985, 0.985, 0.9767, 0.9944, 0.7898, 0.9944, 0.985, 0.985, 0.7425, 0.985, 0.7898, 0.9944, 0.9767, 0.9944, 0.2575, 0.985, 0.015, 0.7425, 0.02329, 0.7399, 0.2601, 0.9767, 0.7425, 0.985, 0.5, 0.985, 0.5177, 0.9944, 0.7399, 0.9944, 0.015, 0.5, 0.2575, 0.5, 0.2455, 0.5177, 0.02329, 0.5177, 0.2575, 0.5, 0.5, 0.7425, 0.4823, 0.7545, 0.2455, 0.5177, 0.5, 0.7425, 0.5, 0.985, 0.4823, 0.9767, 0.4823, 0.7545, 0.5, 0.985, 0.2575, 0.985, 0.2601, 0.9944, 0.4823, 0.9944, 0.985, 0.2575, 0.7425, 0.015, 0.7399, 0.02329, 0.9767, 0.2601, 0.7425, 0.985, 0.5, 0.985, 0.5177, 0.9944, 0.7399, 0.9944, 0.5, 0.015, 0.5, 0.2575, 0.5177, 0.2455, 0.5177, 0.02329, 0.5, 0.2575, 0.7425, 0.5, 0.7545, 0.4823, 0.5177, 0.2455, 0.7425, 0.5, 0.985, 0.5, 0.9767, 0.4823, 0.7545, 0.4823, 0.985, 0.5, 0.985, 0.2575, 0.9944, 0.2601, 0.9944, 0.4823, 0.985, 0.7425, 0.7425, 0.985, 0.7898, 0.9767, 0.9767, 0.7898, 0.7425, 0.985, 0.985, 0.985, 0.9767, 0.9944, 0.7898, 0.9944, 0.985, 0.985, 0.985, 0.7425, 0.9944, 0.7898, 0.9944, 0.9767, 0.985, 0.7425, 0.7425, 0.985, 0.7898, 0.9767, 0.9767, 0.7898, 0.7425, 0.015, 0.985, 0.015, 0.9767, 0.005629, 0.7898, 0.005629, 0.985, 0.015, 0.7425, 0.015, 0.7898, 0.005628, 0.9767, 0.005629, 0.985, 0.2575, 0.7425, 0.015, 0.7399, 0.02329, 0.9767, 0.2601, 0.7425, 0.015, 0.5, 0.015, 0.5177, 0.005628, 0.7399, 0.005628, 0.5, 0.015, 0.5, 0.2575, 0.5177, 0.2455, 0.5177, 0.02329, 0.5, 0.2575, 0.7425, 0.5, 0.7545, 0.4823, 0.5177, 0.2455, 0.7425, 0.5, 0.985, 0.5, 0.9767, 0.4823, 0.7545, 0.4823, 0.5, 0.015, 0.2575, 0.015, 0.2601, 0.005628, 0.4823, 0.005628, 0.5, 0.7425, 0.7425, 0.5, 0.7222, 0.5, 0.5, 0.7222, 0.7425, 0.5, 0.5, 0.2575, 0.5, 0.2778, 0.7222, 0.5, 0.5, 0.2575, 0.2575, 0.5, 0.2778, 0.5, 0.5, 0.2778, 0.2575, 0.5, 0.5, 0.7425, 0.5, 0.7222, 0.2778, 0.5, 0.7425, 0.985, 0.985, 0.7425, 0.9767, 0.7399, 0.7399, 0.9767, 0.985, 0.7425, 0.985, 0.5, 0.9944, 0.5177, 0.9944, 0.7399, 0.985, 0.5, 0.7425, 0.5, 0.7545, 0.5177, 0.9767, 0.5177, 0.7425, 0.5, 0.5, 0.7425, 0.5177, 0.7545, 0.7545, 0.5177, 0.5, 0.7425, 0.5, 0.985, 0.5177, 0.9767, 0.5177, 0.7545, 0.5, 0.985, 0.7425, 0.985, 0.7399, 0.9944, 0.5177, 0.9944, 0.7425, 0.015, 0.985, 0.2575, 0.9767, 0.2102, 0.7898, 0.02329, 0.2575, 0.015, 0.015, 0.015, 0.02329, 0.005628, 0.2102, 0.005628, 0.985, 0.015, 0.7425, 0.015, 0.7898, 0.005628, 0.9767, 0.005628, 0.2575, 0.015, 0.015, 0.2575, 0.02329, 0.2601, 0.2601, 0.02329, 0.2575, 0.015, 0.5, 0.015, 0.4823, 0.005628, 0.2601, 0.005628, 0.015, 0.5, 0.2575, 0.5, 0.2455, 0.4823, 0.02329, 0.4823, 0.2575, 0.5, 0.5, 0.2575, 0.4823, 0.2455, 0.2455, 0.4823, 0.5, 0.2575, 0.5, 0.015, 0.4823, 0.02329, 0.4823, 0.2455, 0.5, 0.015, 0.2575, 0.015, 0.2601, 0.005628, 0.4823, 0.005628, 0.2575, 0.985, 0.015, 0.7425, 0.02329, 0.7898, 0.2102, 0.9767, 0.7425, 0.015, 0.985, 0.015, 0.9767, 0.005629, 0.7898, 0.005628, 0.015, 0.015, 0.2575, 0.015, 0.2102, 0.005628, 0.02329, 0.005629, 0.015, 0.7425, 0.2575, 0.985, 0.2601, 0.9767, 0.02329, 0.7399, 0.2575, 0.985, 0.5, 0.985, 0.4823, 0.9944, 0.2601, 0.9944, 0.5, 0.985, 0.5, 0.7425, 0.4823, 0.7545, 0.4823, 0.9767, 0.5, 0.7425, 0.2575, 0.5, 0.2455, 0.5177, 0.4823, 0.7545, 0.2575, 0.5, 0.015, 0.5, 0.02329, 0.5177, 0.2455, 0.5177, 0.985, 0.5, 0.985, 0.7425, 0.9944, 0.7399, 0.9944, 0.5177, 0.015, 0.7425, 0.2575, 0.985, 0.2601, 0.9767, 0.02329, 0.7399, 0.2575, 0.015, 0.5, 0.015, 0.4823, 0.005628, 0.2601, 0.005628, 0.5, 0.985, 0.5, 0.7425, 0.4823, 0.7545, 0.4823, 0.9767, 0.5, 0.7425, 0.2575, 0.5, 0.2455, 0.5177, 0.4823, 0.7545, 0.2575, 0.5, 0.015, 0.5, 0.02329, 0.5177, 0.2455, 0.5177, 0.5, 0.015, 0.7425, 0.015, 0.7399, 0.005628, 0.5177, 0.005628, 0.015, 0.2575, 0.2575, 0.015, 0.2102, 0.02329, 0.02329, 0.2102, 0.2575, 0.015, 0.015, 0.015, 0.02329, 0.005629, 0.2102, 0.005628, 0.015, 0.015, 0.2575, 0.015, 0.2102, 0.005628, 0.02329, 0.005629, 0.5, 0.7425, 0.7425, 0.5, 0.7222, 0.5, 0.5, 0.7222, 0.7425, 0.5, 0.5, 0.2575, 0.5, 0.2778, 0.7222, 0.5, 0.5, 0.2575, 0.2575, 0.5, 0.2778, 0.5, 0.5, 0.2778, 0.2575, 0.5, 0.5, 0.7425, 0.5, 0.7222, 0.2778, 0.5, 0.2575, 0.985, 0.015, 0.7425, 0.02329, 0.7898, 0.2102, 0.9767, 0.985, 0.7425, 0.985, 0.985, 0.9944, 0.9767, 0.9944, 0.7898, 0.015, 0.985, 0.2575, 0.985, 0.2102, 0.9944, 0.02329, 0.9944, 0.7425, 0.985, 0.985, 0.7425, 0.9767, 0.7399, 0.7399, 0.9767, 0.7425, 0.015, 0.5, 0.015, 0.5177, 0.005628, 0.7399, 0.005628, 0.985, 0.5, 0.7425, 0.5, 0.7545, 0.5177, 0.9767, 0.5177, 0.7425, 0.5, 0.5, 0.7425, 0.5177, 0.7545, 0.7545, 0.5177, 0.5, 0.7425, 0.5, 0.985, 0.5177, 0.9767, 0.5177, 0.7545, 0.5, 0.015, 0.7425, 0.015, 0.7399, 0.005629, 0.5177, 0.005628, 0.2575, 0.015, 0.015, 0.2575, 0.02329, 0.2601, 0.2601, 0.02329, 0.985, 0.2575, 0.985, 0.5, 0.9944, 0.4823, 0.9944, 0.2601, 0.015, 0.5, 0.2575, 0.5, 0.2455, 0.4823, 0.02329, 0.4823, 0.2575, 0.5, 0.5, 0.2575, 0.4823, 0.2455, 0.2455, 0.4823, 0.5, 0.2575, 0.5, 0.015, 0.4823, 0.02329, 0.4823, 0.2455, 0.5, 0.985, 0.2575, 0.985, 0.2601, 0.9944, 0.4823, 0.9944, 0.7425, 0.015, 0.985, 0.2575, 0.9767, 0.2102, 0.7898, 0.02329, 0.985, 0.2575, 0.985, 0.015, 0.9944, 0.02329, 0.9944, 0.2102, 0.985, 0.985, 0.7425, 0.985, 0.7898, 0.9944, 0.9767, 0.9944, 0.015, 0.2575, 0.2575, 0.015, 0.2102, 0.02329, 0.02329, 0.2102, 0.2575, 0.985, 0.015, 0.985, 0.02329, 0.9944, 0.2102, 0.9944, 0.985, 0.015, 0.985, 0.2575, 0.9944, 0.2102, 0.9944, 0.02329, 0.7425, 0.985, 0.985, 0.7425, 0.9767, 0.7898, 0.7898, 0.9767, 0.985, 0.7425, 0.985, 0.985, 0.9944, 0.9767, 0.9944, 0.7898, 0.985, 0.985, 0.985, 0.7425, 0.9944, 0.7898, 0.9944, 0.9767, 0.2575, 0.985, 0.015, 0.7425, 0.02329, 0.7399, 0.2601, 0.9767, 0.985, 0.7425, 0.985, 0.5, 0.9944, 0.5177, 0.9944, 0.7399, 0.015, 0.5, 0.2575, 0.5, 0.2455, 0.5177, 0.02329, 0.5177, 0.2575, 0.5, 0.5, 0.7425, 0.4823, 0.7545, 0.2455, 0.5177, 0.5, 0.7425, 0.5, 0.985, 0.4823, 0.9767, 0.4823, 0.7545, 0.985, 0.5, 0.985, 0.2575, 0.9944, 0.2601, 0.9944, 0.4823])
me_cube_001.materials.append(mat_material_001)
me_cube_001.use_remesh_preserve_volume = False
me_cube_001.use_remesh_preserve_attributes = False
me_cube_001.use_mirror_vertex_groups = False
me_cube_001.update()

# ---- objects
ob_cube = bpy.data.objects.new('Cube', me_cube_001)

# ---- transforms, parenting, visibility, modifiers, constraints
ob_cube.location = (0.0, 0.0, 0.0)
ob_cube.rotation_euler = (1.571, -0.0, 0.0)
ob_cube.lineart.crease_threshold = 0.0

# ---- collection membership
col_collection_1.objects.link(ob_cube)

# ---- scene / render settings (as saved in the file)
scene.frame_start = 1; scene.frame_end = 250; scene.frame_set(1)
scene.render.engine = 'BLENDER_EEVEE_NEXT'
scene.render.resolution_percentage = 50
scene.render.dither_intensity = 0.0
scene.cycles.use_denoising = False
scene.cycles.samples = 128
scene.cycles.sampling_pattern = 'TABULATED_SOBOL'
scene.cycles.light_sampling_threshold = 0.0
scene.cycles.use_adaptive_sampling = False
scene.cycles.use_light_tree = False
scene.cycles.blur_glossy = 0.0
scene.cycles.sample_clamp_indirect = 0.0
scene.view_settings.view_transform = 'Standard'
bpy.context.view_layer.update()

# ---- added for rendering (the .blend has no active camera and no usable light): camera, sun
cam_auto = bpy.data.cameras.new('AutoCamera')
cam_auto.lens = 50.0
cam_auto.sensor_width = 36.0
cam_auto.clip_end = 1000.0
ob_auto_camera = bpy.data.objects.new('AutoCamera', cam_auto)
scene.collection.objects.link(ob_auto_camera)
ob_auto_camera.location = (1.10254, -2.42304, 1.78203)
ob_auto_camera.rotation_euler = (1.09748, -7.21219e-08, 0.694738)
scene.camera = ob_auto_camera
light_auto_sun = bpy.data.lights.new('AutoSun', 'SUN')
light_auto_sun.energy = 3.0
light_auto_sun.angle = 0.0523599
ob_auto_sun = bpy.data.objects.new('AutoSun', light_auto_sun)
scene.collection.objects.link(ob_auto_sun)
ob_auto_sun.rotation_euler = (0.872665, 0.174533, 0.523599)
bpy.context.view_layer.update()
